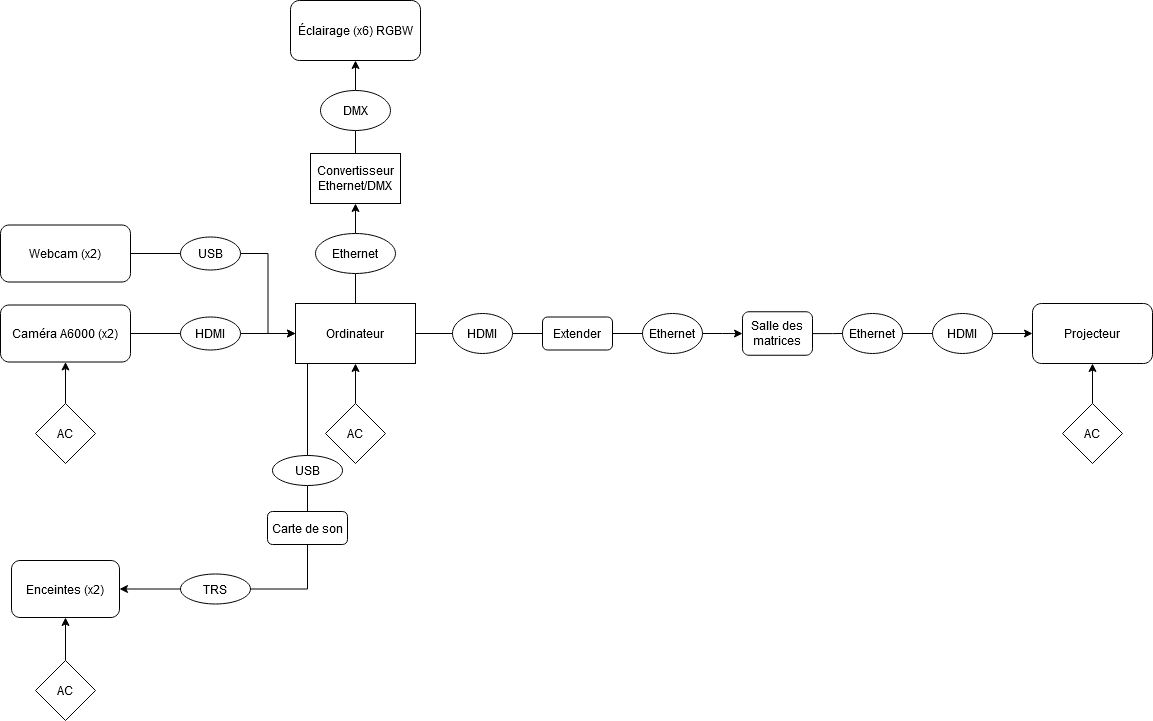

The diagram above was exported from draw.io. Its source (the exported page's mxGraphModel, read from the mxfile embedded in the PNG):
<mxGraphModel dx="1678" dy="908" grid="1" gridSize="10" guides="1" tooltips="1" connect="1" arrows="1" fold="1" page="1" pageScale="1" pageWidth="850" pageHeight="1100" math="0" shadow="0">
  <root>
    <mxCell id="0" />
    <mxCell id="1" parent="0" />
    <mxCell id="_r5R7PnRtaTPgbV8OkKT-4" style="edgeStyle=orthogonalEdgeStyle;rounded=0;orthogonalLoop=1;jettySize=auto;html=1;entryX=0;entryY=0.5;entryDx=0;entryDy=0;endArrow=none;endFill=0;" parent="1" source="_r5R7PnRtaTPgbV8OkKT-1" target="_r5R7PnRtaTPgbV8OkKT-2" edge="1">
      <mxGeometry relative="1" as="geometry" />
    </mxCell>
    <mxCell id="_r5R7PnRtaTPgbV8OkKT-13" style="edgeStyle=orthogonalEdgeStyle;rounded=0;orthogonalLoop=1;jettySize=auto;html=1;exitX=0.5;exitY=0;exitDx=0;exitDy=0;entryX=0.5;entryY=1;entryDx=0;entryDy=0;endArrow=none;endFill=0;" parent="1" source="_r5R7PnRtaTPgbV8OkKT-1" target="_r5R7PnRtaTPgbV8OkKT-10" edge="1">
      <mxGeometry relative="1" as="geometry" />
    </mxCell>
    <mxCell id="_r5R7PnRtaTPgbV8OkKT-26" style="edgeStyle=orthogonalEdgeStyle;rounded=0;orthogonalLoop=1;jettySize=auto;html=1;entryX=0.5;entryY=0;entryDx=0;entryDy=0;endArrow=none;endFill=0;startArrow=classic;startFill=1;" parent="1" source="_r5R7PnRtaTPgbV8OkKT-1" target="_r5R7PnRtaTPgbV8OkKT-25" edge="1">
      <mxGeometry relative="1" as="geometry" />
    </mxCell>
    <mxCell id="_r5R7PnRtaTPgbV8OkKT-1" value="Ordinateur" style="rounded=0;whiteSpace=wrap;html=1;" parent="1" vertex="1">
      <mxGeometry x="353" y="403" width="120" height="60" as="geometry" />
    </mxCell>
    <mxCell id="orgFTyf4iXQRWssXnjHC-17" style="edgeStyle=orthogonalEdgeStyle;rounded=0;orthogonalLoop=1;jettySize=auto;html=1;entryX=0;entryY=0.5;entryDx=0;entryDy=0;startArrow=none;startFill=0;endArrow=none;endFill=0;" parent="1" source="_r5R7PnRtaTPgbV8OkKT-2" target="orgFTyf4iXQRWssXnjHC-16" edge="1">
      <mxGeometry relative="1" as="geometry" />
    </mxCell>
    <mxCell id="_r5R7PnRtaTPgbV8OkKT-2" value="HDMI" style="ellipse;whiteSpace=wrap;html=1;" parent="1" vertex="1">
      <mxGeometry x="510" y="413" width="60" height="40" as="geometry" />
    </mxCell>
    <mxCell id="_r5R7PnRtaTPgbV8OkKT-3" value="Projecteur" style="rounded=1;whiteSpace=wrap;html=1;" parent="1" vertex="1">
      <mxGeometry x="1090" y="403" width="120" height="60" as="geometry" />
    </mxCell>
    <mxCell id="_r5R7PnRtaTPgbV8OkKT-7" style="edgeStyle=orthogonalEdgeStyle;rounded=0;orthogonalLoop=1;jettySize=auto;html=1;entryX=0.5;entryY=1;entryDx=0;entryDy=0;endArrow=classic;endFill=1;" parent="1" source="_r5R7PnRtaTPgbV8OkKT-6" target="_r5R7PnRtaTPgbV8OkKT-1" edge="1">
      <mxGeometry relative="1" as="geometry" />
    </mxCell>
    <mxCell id="_r5R7PnRtaTPgbV8OkKT-6" value="AC" style="rhombus;whiteSpace=wrap;html=1;" parent="1" vertex="1">
      <mxGeometry x="383" y="503" width="60" height="60" as="geometry" />
    </mxCell>
    <mxCell id="_r5R7PnRtaTPgbV8OkKT-9" style="edgeStyle=orthogonalEdgeStyle;rounded=0;orthogonalLoop=1;jettySize=auto;html=1;entryX=0.5;entryY=1;entryDx=0;entryDy=0;endArrow=classic;endFill=1;" parent="1" source="_r5R7PnRtaTPgbV8OkKT-8" edge="1">
      <mxGeometry relative="1" as="geometry">
        <mxPoint x="1150" y="463" as="targetPoint" />
      </mxGeometry>
    </mxCell>
    <mxCell id="_r5R7PnRtaTPgbV8OkKT-8" value="AC" style="rhombus;whiteSpace=wrap;html=1;" parent="1" vertex="1">
      <mxGeometry x="1120" y="503" width="60" height="60" as="geometry" />
    </mxCell>
    <mxCell id="_r5R7PnRtaTPgbV8OkKT-14" style="edgeStyle=orthogonalEdgeStyle;rounded=0;orthogonalLoop=1;jettySize=auto;html=1;exitX=0.5;exitY=0;exitDx=0;exitDy=0;entryX=0.5;entryY=1;entryDx=0;entryDy=0;endArrow=classic;endFill=1;" parent="1" source="_r5R7PnRtaTPgbV8OkKT-10" target="_r5R7PnRtaTPgbV8OkKT-12" edge="1">
      <mxGeometry relative="1" as="geometry" />
    </mxCell>
    <mxCell id="_r5R7PnRtaTPgbV8OkKT-10" value="Ethernet" style="ellipse;whiteSpace=wrap;html=1;" parent="1" vertex="1">
      <mxGeometry x="373" y="333" width="80" height="40" as="geometry" />
    </mxCell>
    <mxCell id="_r5R7PnRtaTPgbV8OkKT-11" value="Éclairage (x6) RGBW" style="rounded=1;whiteSpace=wrap;html=1;" parent="1" vertex="1">
      <mxGeometry x="348" y="100" width="130" height="60" as="geometry" />
    </mxCell>
    <mxCell id="_r5R7PnRtaTPgbV8OkKT-16" style="edgeStyle=orthogonalEdgeStyle;rounded=0;orthogonalLoop=1;jettySize=auto;html=1;exitX=0.5;exitY=0;exitDx=0;exitDy=0;entryX=0.5;entryY=1;entryDx=0;entryDy=0;endArrow=none;endFill=0;" parent="1" source="_r5R7PnRtaTPgbV8OkKT-12" target="_r5R7PnRtaTPgbV8OkKT-15" edge="1">
      <mxGeometry relative="1" as="geometry" />
    </mxCell>
    <mxCell id="_r5R7PnRtaTPgbV8OkKT-12" value="&lt;div&gt;Convertisseur&lt;/div&gt;&lt;div&gt;Ethernet/DMX&lt;br&gt;&lt;/div&gt;" style="rounded=0;whiteSpace=wrap;html=1;" parent="1" vertex="1">
      <mxGeometry x="368" y="253" width="90" height="50" as="geometry" />
    </mxCell>
    <mxCell id="_r5R7PnRtaTPgbV8OkKT-17" style="edgeStyle=orthogonalEdgeStyle;rounded=0;orthogonalLoop=1;jettySize=auto;html=1;exitX=0.5;exitY=0;exitDx=0;exitDy=0;entryX=0.5;entryY=1;entryDx=0;entryDy=0;endArrow=classic;endFill=1;" parent="1" source="_r5R7PnRtaTPgbV8OkKT-15" target="_r5R7PnRtaTPgbV8OkKT-11" edge="1">
      <mxGeometry relative="1" as="geometry" />
    </mxCell>
    <mxCell id="_r5R7PnRtaTPgbV8OkKT-15" value="DMX" style="ellipse;whiteSpace=wrap;html=1;" parent="1" vertex="1">
      <mxGeometry x="378" y="190" width="70" height="40" as="geometry" />
    </mxCell>
    <mxCell id="_r5R7PnRtaTPgbV8OkKT-18" value="Caméra A6000 (x2)" style="rounded=1;whiteSpace=wrap;html=1;" parent="1" vertex="1">
      <mxGeometry x="58" y="404.5" width="130" height="57" as="geometry" />
    </mxCell>
    <mxCell id="_r5R7PnRtaTPgbV8OkKT-22" style="edgeStyle=orthogonalEdgeStyle;rounded=0;orthogonalLoop=1;jettySize=auto;html=1;exitX=0.5;exitY=0;exitDx=0;exitDy=0;entryX=0.5;entryY=1;entryDx=0;entryDy=0;endArrow=classic;endFill=1;" parent="1" source="_r5R7PnRtaTPgbV8OkKT-20" target="_r5R7PnRtaTPgbV8OkKT-18" edge="1">
      <mxGeometry relative="1" as="geometry" />
    </mxCell>
    <mxCell id="_r5R7PnRtaTPgbV8OkKT-20" value="AC" style="rhombus;whiteSpace=wrap;html=1;" parent="1" vertex="1">
      <mxGeometry x="93" y="503" width="60" height="60" as="geometry" />
    </mxCell>
    <mxCell id="_r5R7PnRtaTPgbV8OkKT-27" style="edgeStyle=orthogonalEdgeStyle;rounded=0;orthogonalLoop=1;jettySize=auto;html=1;exitX=0.5;exitY=1;exitDx=0;exitDy=0;entryX=1;entryY=0.5;entryDx=0;entryDy=0;endArrow=none;endFill=0;" parent="1" source="_r5R7PnRtaTPgbV8OkKT-25" target="_r5R7PnRtaTPgbV8OkKT-18" edge="1">
      <mxGeometry relative="1" as="geometry" />
    </mxCell>
    <mxCell id="_r5R7PnRtaTPgbV8OkKT-25" value="HDMI" style="ellipse;whiteSpace=wrap;html=1;direction=south;" parent="1" vertex="1">
      <mxGeometry x="238" y="416.5" width="60" height="33" as="geometry" />
    </mxCell>
    <mxCell id="orgFTyf4iXQRWssXnjHC-2" style="edgeStyle=orthogonalEdgeStyle;rounded=0;orthogonalLoop=1;jettySize=auto;html=1;endArrow=none;endFill=0;" parent="1" source="_r5R7PnRtaTPgbV8OkKT-28" target="orgFTyf4iXQRWssXnjHC-1" edge="1">
      <mxGeometry relative="1" as="geometry" />
    </mxCell>
    <mxCell id="_r5R7PnRtaTPgbV8OkKT-28" value="Webcam (x2)" style="rounded=1;whiteSpace=wrap;html=1;" parent="1" vertex="1">
      <mxGeometry x="58" y="324.5" width="130" height="57" as="geometry" />
    </mxCell>
    <mxCell id="_r5R7PnRtaTPgbV8OkKT-33" style="edgeStyle=orthogonalEdgeStyle;rounded=0;orthogonalLoop=1;jettySize=auto;html=1;entryX=0;entryY=1;entryDx=0;entryDy=0;startArrow=none;startFill=0;endArrow=none;endFill=0;" parent="1" source="_r5R7PnRtaTPgbV8OkKT-34" target="_r5R7PnRtaTPgbV8OkKT-1" edge="1">
      <mxGeometry relative="1" as="geometry">
        <Array as="points">
          <mxPoint x="365" y="463" />
        </Array>
      </mxGeometry>
    </mxCell>
    <mxCell id="_r5R7PnRtaTPgbV8OkKT-32" value="Enceintes (x2)" style="rounded=1;whiteSpace=wrap;html=1;" parent="1" vertex="1">
      <mxGeometry x="69" y="660" width="108" height="57" as="geometry" />
    </mxCell>
    <mxCell id="_r5R7PnRtaTPgbV8OkKT-39" style="edgeStyle=orthogonalEdgeStyle;rounded=0;orthogonalLoop=1;jettySize=auto;html=1;exitX=0.5;exitY=0;exitDx=0;exitDy=0;entryX=0.5;entryY=1;entryDx=0;entryDy=0;startArrow=none;startFill=0;endArrow=classic;endFill=1;" parent="1" source="_r5R7PnRtaTPgbV8OkKT-38" target="_r5R7PnRtaTPgbV8OkKT-32" edge="1">
      <mxGeometry relative="1" as="geometry" />
    </mxCell>
    <mxCell id="_r5R7PnRtaTPgbV8OkKT-38" value="AC" style="rhombus;whiteSpace=wrap;html=1;" parent="1" vertex="1">
      <mxGeometry x="93" y="760" width="60" height="60" as="geometry" />
    </mxCell>
    <mxCell id="orgFTyf4iXQRWssXnjHC-3" style="edgeStyle=orthogonalEdgeStyle;rounded=0;orthogonalLoop=1;jettySize=auto;html=1;entryX=0;entryY=0.5;entryDx=0;entryDy=0;" parent="1" source="orgFTyf4iXQRWssXnjHC-1" target="_r5R7PnRtaTPgbV8OkKT-1" edge="1">
      <mxGeometry relative="1" as="geometry" />
    </mxCell>
    <mxCell id="orgFTyf4iXQRWssXnjHC-1" value="USB" style="ellipse;whiteSpace=wrap;html=1;direction=south;" parent="1" vertex="1">
      <mxGeometry x="238" y="336.5" width="60" height="33" as="geometry" />
    </mxCell>
    <mxCell id="orgFTyf4iXQRWssXnjHC-11" style="edgeStyle=orthogonalEdgeStyle;rounded=0;orthogonalLoop=1;jettySize=auto;html=1;entryX=1;entryY=0.5;entryDx=0;entryDy=0;endArrow=classic;endFill=1;startArrow=none;startFill=0;" parent="1" source="orgFTyf4iXQRWssXnjHC-12" target="_r5R7PnRtaTPgbV8OkKT-32" edge="1">
      <mxGeometry relative="1" as="geometry">
        <Array as="points" />
      </mxGeometry>
    </mxCell>
    <mxCell id="orgFTyf4iXQRWssXnjHC-4" value="Carte de son" style="rounded=1;whiteSpace=wrap;html=1;" parent="1" vertex="1">
      <mxGeometry x="325" y="611" width="80" height="33" as="geometry" />
    </mxCell>
    <mxCell id="orgFTyf4iXQRWssXnjHC-10" style="edgeStyle=orthogonalEdgeStyle;rounded=0;orthogonalLoop=1;jettySize=auto;html=1;exitX=0.5;exitY=1;exitDx=0;exitDy=0;entryX=0.5;entryY=0;entryDx=0;entryDy=0;endArrow=none;endFill=0;" parent="1" source="_r5R7PnRtaTPgbV8OkKT-34" target="orgFTyf4iXQRWssXnjHC-4" edge="1">
      <mxGeometry relative="1" as="geometry">
        <Array as="points">
          <mxPoint x="365" y="610" />
        </Array>
      </mxGeometry>
    </mxCell>
    <mxCell id="_r5R7PnRtaTPgbV8OkKT-34" value="USB" style="ellipse;whiteSpace=wrap;html=1;" parent="1" vertex="1">
      <mxGeometry x="330" y="555" width="70" height="30" as="geometry" />
    </mxCell>
    <mxCell id="orgFTyf4iXQRWssXnjHC-14" style="edgeStyle=orthogonalEdgeStyle;rounded=0;orthogonalLoop=1;jettySize=auto;html=1;entryX=0.5;entryY=1;entryDx=0;entryDy=0;startArrow=none;startFill=0;endArrow=none;endFill=0;" parent="1" source="orgFTyf4iXQRWssXnjHC-12" target="orgFTyf4iXQRWssXnjHC-4" edge="1">
      <mxGeometry relative="1" as="geometry">
        <Array as="points">
          <mxPoint x="365" y="689" />
        </Array>
      </mxGeometry>
    </mxCell>
    <mxCell id="orgFTyf4iXQRWssXnjHC-12" value="TRS" style="ellipse;whiteSpace=wrap;html=1;" parent="1" vertex="1">
      <mxGeometry x="238" y="673.5" width="70" height="30" as="geometry" />
    </mxCell>
    <mxCell id="orgFTyf4iXQRWssXnjHC-20" style="edgeStyle=orthogonalEdgeStyle;rounded=0;orthogonalLoop=1;jettySize=auto;html=1;startArrow=none;startFill=0;endArrow=classic;endFill=1;" parent="1" source="orgFTyf4iXQRWssXnjHC-15" target="orgFTyf4iXQRWssXnjHC-19" edge="1">
      <mxGeometry relative="1" as="geometry" />
    </mxCell>
    <mxCell id="orgFTyf4iXQRWssXnjHC-15" value="Ethernet" style="ellipse;whiteSpace=wrap;html=1;" parent="1" vertex="1">
      <mxGeometry x="700" y="413" width="60" height="40" as="geometry" />
    </mxCell>
    <mxCell id="orgFTyf4iXQRWssXnjHC-18" style="edgeStyle=orthogonalEdgeStyle;rounded=0;orthogonalLoop=1;jettySize=auto;html=1;startArrow=none;startFill=0;endArrow=none;endFill=0;" parent="1" source="orgFTyf4iXQRWssXnjHC-16" target="orgFTyf4iXQRWssXnjHC-15" edge="1">
      <mxGeometry relative="1" as="geometry" />
    </mxCell>
    <mxCell id="orgFTyf4iXQRWssXnjHC-16" value="Extender" style="rounded=1;whiteSpace=wrap;html=1;" parent="1" vertex="1">
      <mxGeometry x="600" y="416.5" width="70" height="33" as="geometry" />
    </mxCell>
    <mxCell id="orgFTyf4iXQRWssXnjHC-22" style="edgeStyle=orthogonalEdgeStyle;rounded=0;orthogonalLoop=1;jettySize=auto;html=1;startArrow=none;startFill=0;endArrow=none;endFill=0;" parent="1" source="orgFTyf4iXQRWssXnjHC-19" target="orgFTyf4iXQRWssXnjHC-21" edge="1">
      <mxGeometry relative="1" as="geometry" />
    </mxCell>
    <mxCell id="orgFTyf4iXQRWssXnjHC-19" value="Salle des matrices" style="rounded=1;whiteSpace=wrap;html=1;" parent="1" vertex="1">
      <mxGeometry x="800" y="411.25" width="70" height="43.5" as="geometry" />
    </mxCell>
    <mxCell id="orgFTyf4iXQRWssXnjHC-24" style="edgeStyle=orthogonalEdgeStyle;rounded=0;orthogonalLoop=1;jettySize=auto;html=1;startArrow=none;startFill=0;endArrow=none;endFill=0;" parent="1" source="orgFTyf4iXQRWssXnjHC-21" target="orgFTyf4iXQRWssXnjHC-23" edge="1">
      <mxGeometry relative="1" as="geometry" />
    </mxCell>
    <mxCell id="orgFTyf4iXQRWssXnjHC-21" value="Ethernet" style="ellipse;whiteSpace=wrap;html=1;" parent="1" vertex="1">
      <mxGeometry x="900" y="413" width="60" height="40" as="geometry" />
    </mxCell>
    <mxCell id="orgFTyf4iXQRWssXnjHC-25" style="edgeStyle=orthogonalEdgeStyle;rounded=0;orthogonalLoop=1;jettySize=auto;html=1;entryX=0;entryY=0.5;entryDx=0;entryDy=0;startArrow=none;startFill=0;endArrow=classic;endFill=1;" parent="1" source="orgFTyf4iXQRWssXnjHC-23" target="_r5R7PnRtaTPgbV8OkKT-3" edge="1">
      <mxGeometry relative="1" as="geometry" />
    </mxCell>
    <mxCell id="orgFTyf4iXQRWssXnjHC-23" value="HDMI" style="ellipse;whiteSpace=wrap;html=1;" parent="1" vertex="1">
      <mxGeometry x="990" y="413" width="60" height="40" as="geometry" />
    </mxCell>
  </root>
</mxGraphModel>